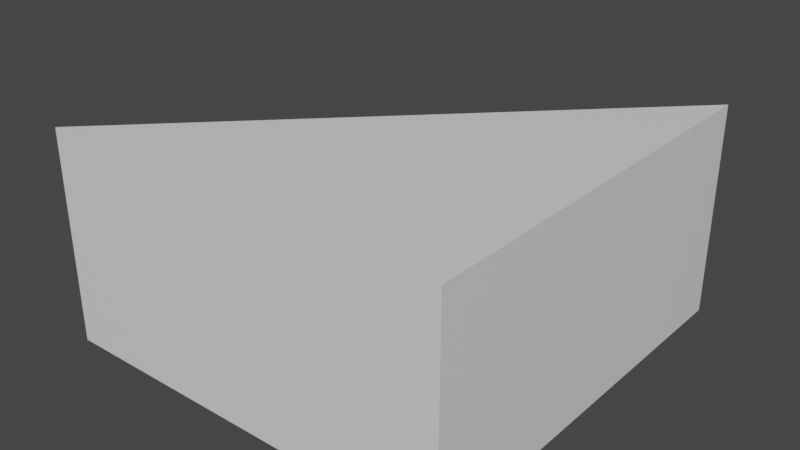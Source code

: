 # Source: target2.blend  (saved by Blender 3.3.6; exported with 4.5.12 LTS)
import bpy
from mathutils import Matrix  # noqa: F401  (used for matrix-valued properties, if any)

bpy.ops.wm.read_factory_settings(use_empty=True)
scene = bpy.context.scene
scene.name = 'Scene'

# ---- materials (node trees are filled in below, after node groups)
mat_material = bpy.data.materials.new('Material')
mat_material.alpha_threshold = 0.0
mat_material.use_transparent_shadow = False
mat_material.line_color = (0.0, 0.0, 0.0, 1.0)

# ---- material node trees
mat_material.use_nodes = True; mat_material.node_tree.nodes.clear()
_N = mat_material.node_tree.nodes; _L = mat_material.node_tree.links
n0 = _N.new('ShaderNodeOutputMaterial'); n0.name = 'Material Output'; n0.location = (300, 300)
n1 = _N.new('ShaderNodeBsdfPrincipled'); n1.name = 'Principled BSDF'; n1.location = (10, 300)
n1.distribution = 'GGX'
n1.subsurface_method = 'RANDOM_WALK_SKIN'
n1.inputs[2].default_value = 0.4
n1.inputs[3].default_value = 1.45
n1.inputs[27].default_value = (0.0, 0.0, 0.0, 1.0)
n1.inputs[28].default_value = 1.0
_L.new(n1.outputs[0], n0.inputs[0])
n0.is_active_output = True

# ---- world
world_world = bpy.data.worlds.new('World'); scene.world = world_world
world_world.use_nodes = True; world_world.node_tree.nodes.clear()
_N = world_world.node_tree.nodes; _L = world_world.node_tree.links
n0 = _N.new('ShaderNodeOutputWorld'); n0.name = 'World Output'; n0.location = (300, 300)
n1 = _N.new('ShaderNodeBackground'); n1.name = 'Background'; n1.location = (10, 300)
n1.inputs[0].default_value = (0.05088, 0.05088, 0.05088, 1.0)
_L.new(n1.outputs[0], n0.inputs[0])
n0.is_active_output = True
world_world.color = (0.05088, 0.05088, 0.05088)
world_world.use_sun_shadow = False
world_world.sun_shadow_jitter_overblur = 0.0

# ---- meshes
me_cube = bpy.data.meshes.new('Cube')
me_cube.from_pydata([(0.6667, 1.333, 0.5147), (0.6667, 1.333, -0.5147), (0.6667, -0.6667, 0.5147), (0.6667, -0.6667, -0.5147), (-1.333, -0.6667, 0.5147), (-1.333, -0.6667, -0.5147), (0.6667, -0.6667, -0.5048), (0.6667, -0.6667, 0.5147)], [(6, 7)], [(3, 2, 4, 5), (1, 0, 2, 3), (0, 1, 5, 4), (5, 1, 3), (4, 2, 0)])
_uv = me_cube.uv_layers.new(name='UVMap')
_uv.uv.foreach_set('vector', [0.375, 0.75, 0.5037, 0.75, 0.5037, 1.0, 0.375, 1.0, 0.375, 0.5, 0.5037, 0.5, 0.5037, 0.75, 0.375, 0.75, 0.5037, 0.5, 0.375, 0.5, 0.375, 1.0, 0.875, 0.75, 0.125, 0.75, 0.375, 0.5, 0.375, 0.75, 0.875, 0.75, 0.5037, 0.75, 0.5037, 0.5])
me_cube.materials.append(mat_material)
me_cube.use_mirror_vertex_groups = False
me_cube.update()

# ---- objects
ob_cube = bpy.data.objects.new('Cube', me_cube)

# ---- transforms, parenting, visibility, modifiers, constraints
ob_cube.location = (0.3333, -0.3333, -0.4853)
ob_cube.lock_rotations_4d = False
ob_cube.empty_display_type = 'ARROWS'
ob_cube.lineart.crease_threshold = 0.0

# ---- collection membership
scene.collection.objects.link(ob_cube)

# ---- scene / render settings (as saved in the file)
scene.frame_start = 1; scene.frame_end = 250; scene.frame_set(1)
scene.render.engine = 'BLENDER_EEVEE_NEXT'
scene.cycles.sampling_pattern = 'TABULATED_SOBOL'
scene.cycles.use_light_tree = False
scene.view_settings.view_transform = 'Filmic'
bpy.context.view_layer.update()

# ---- added for rendering (the .blend has no active camera and no usable light): camera, sun
cam_auto = bpy.data.cameras.new('AutoCamera')
cam_auto.lens = 50.0
cam_auto.sensor_width = 36.0
cam_auto.clip_end = 1000.0
ob_auto_camera = bpy.data.objects.new('AutoCamera', cam_auto)
scene.collection.objects.link(ob_auto_camera)
ob_auto_camera.location = (2.78488, -3.34186, 1.74265)
ob_auto_camera.rotation_euler = (1.09748, -7.21219e-08, 0.694738)
scene.camera = ob_auto_camera
light_auto_sun = bpy.data.lights.new('AutoSun', 'SUN')
light_auto_sun.energy = 3.0
light_auto_sun.angle = 0.0523599
ob_auto_sun = bpy.data.objects.new('AutoSun', light_auto_sun)
scene.collection.objects.link(ob_auto_sun)
ob_auto_sun.rotation_euler = (0.872665, 0.174533, 0.523599)
bpy.context.view_layer.update()
